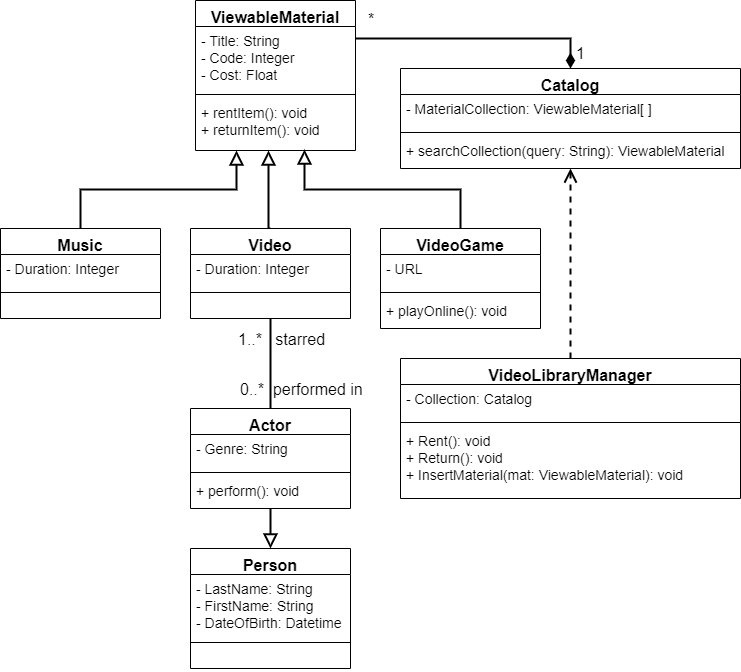

The diagram above was exported from draw.io. Its source (the exported page's mxGraphModel, read from the mxfile embedded in the PNG):
<mxGraphModel dx="1422" dy="745" grid="1" gridSize="10" guides="1" tooltips="1" connect="1" arrows="1" fold="1" page="1" pageScale="1" pageWidth="850" pageHeight="1100" math="0" shadow="0">
  <root>
    <mxCell id="0" />
    <mxCell id="1" parent="0" />
    <mxCell id="2" value="ViewableMaterial" style="swimlane;fontStyle=1;align=center;verticalAlign=top;childLayout=stackLayout;horizontal=1;startSize=26;horizontalStack=0;resizeParent=1;resizeParentMax=0;resizeLast=0;collapsible=1;marginBottom=0;strokeWidth=1;fontSize=16;" vertex="1" parent="1">
      <mxGeometry x="345" y="102" width="160" height="150" as="geometry" />
    </mxCell>
    <mxCell id="3" value="- Title: String&#10;- Code: Integer&#10;- Cost: Float" style="text;strokeColor=none;fillColor=none;align=left;verticalAlign=top;spacingLeft=4;spacingRight=4;overflow=hidden;rotatable=0;points=[[0,0.5],[1,0.5]];portConstraint=eastwest;fontSize=14;" vertex="1" parent="2">
      <mxGeometry y="26" width="160" height="64" as="geometry" />
    </mxCell>
    <mxCell id="4" value="" style="line;strokeWidth=1;fillColor=none;align=left;verticalAlign=middle;spacingTop=-1;spacingLeft=3;spacingRight=3;rotatable=0;labelPosition=right;points=[];portConstraint=eastwest;fontSize=14;" vertex="1" parent="2">
      <mxGeometry y="90" width="160" height="8" as="geometry" />
    </mxCell>
    <mxCell id="5" value="+ rentItem(): void&#10;+ returnItem(): void" style="text;strokeColor=none;fillColor=none;align=left;verticalAlign=top;spacingLeft=4;spacingRight=4;overflow=hidden;rotatable=0;points=[[0,0.5],[1,0.5]];portConstraint=eastwest;fontSize=14;" vertex="1" parent="2">
      <mxGeometry y="98" width="160" height="52" as="geometry" />
    </mxCell>
    <mxCell id="6" style="edgeStyle=orthogonalEdgeStyle;rounded=0;orthogonalLoop=1;jettySize=auto;html=1;exitX=0.5;exitY=0;exitDx=0;exitDy=0;entryX=0.256;entryY=1;entryDx=0;entryDy=0;entryPerimeter=0;endArrow=block;endFill=0;endSize=10;strokeWidth=2;fontSize=16;" edge="1" source="7" target="5" parent="1">
      <mxGeometry relative="1" as="geometry" />
    </mxCell>
    <mxCell id="7" value="Music" style="swimlane;fontStyle=1;align=center;verticalAlign=top;childLayout=stackLayout;horizontal=1;startSize=26;horizontalStack=0;resizeParent=1;resizeParentMax=0;resizeLast=0;collapsible=1;marginBottom=0;strokeWidth=1;fontSize=16;" vertex="1" parent="1">
      <mxGeometry x="150" y="330" width="160" height="90" as="geometry" />
    </mxCell>
    <mxCell id="8" value="- Duration: Integer" style="text;strokeColor=none;fillColor=none;align=left;verticalAlign=top;spacingLeft=4;spacingRight=4;overflow=hidden;rotatable=0;points=[[0,0.5],[1,0.5]];portConstraint=eastwest;fontSize=14;" vertex="1" parent="7">
      <mxGeometry y="26" width="160" height="34" as="geometry" />
    </mxCell>
    <mxCell id="9" value="" style="line;strokeWidth=1;fillColor=none;align=left;verticalAlign=middle;spacingTop=-1;spacingLeft=3;spacingRight=3;rotatable=0;labelPosition=right;points=[];portConstraint=eastwest;fontSize=14;" vertex="1" parent="7">
      <mxGeometry y="60" width="160" height="8" as="geometry" />
    </mxCell>
    <mxCell id="10" value=" " style="text;strokeColor=none;fillColor=none;align=left;verticalAlign=top;spacingLeft=4;spacingRight=4;overflow=hidden;rotatable=0;points=[[0,0.5],[1,0.5]];portConstraint=eastwest;fontSize=14;" vertex="1" parent="7">
      <mxGeometry y="68" width="160" height="22" as="geometry" />
    </mxCell>
    <mxCell id="11" style="edgeStyle=orthogonalEdgeStyle;rounded=0;orthogonalLoop=1;jettySize=auto;html=1;exitX=0.5;exitY=0;exitDx=0;exitDy=0;strokeWidth=2;fontSize=16;endArrow=block;endFill=0;endSize=10;entryX=0.456;entryY=1;entryDx=0;entryDy=0;entryPerimeter=0;" edge="1" source="12" target="5" parent="1">
      <mxGeometry relative="1" as="geometry">
        <mxPoint x="420" y="260" as="targetPoint" />
        <Array as="points">
          <mxPoint x="418" y="330" />
        </Array>
      </mxGeometry>
    </mxCell>
    <mxCell id="12" value="Video" style="swimlane;fontStyle=1;align=center;verticalAlign=top;childLayout=stackLayout;horizontal=1;startSize=26;horizontalStack=0;resizeParent=1;resizeParentMax=0;resizeLast=0;collapsible=1;marginBottom=0;strokeWidth=1;fontSize=16;" vertex="1" parent="1">
      <mxGeometry x="340" y="330" width="160" height="90" as="geometry" />
    </mxCell>
    <mxCell id="13" value="- Duration: Integer" style="text;strokeColor=none;fillColor=none;align=left;verticalAlign=top;spacingLeft=4;spacingRight=4;overflow=hidden;rotatable=0;points=[[0,0.5],[1,0.5]];portConstraint=eastwest;fontSize=14;" vertex="1" parent="12">
      <mxGeometry y="26" width="160" height="34" as="geometry" />
    </mxCell>
    <mxCell id="14" value="" style="line;strokeWidth=1;fillColor=none;align=left;verticalAlign=middle;spacingTop=-1;spacingLeft=3;spacingRight=3;rotatable=0;labelPosition=right;points=[];portConstraint=eastwest;fontSize=14;" vertex="1" parent="12">
      <mxGeometry y="60" width="160" height="8" as="geometry" />
    </mxCell>
    <mxCell id="15" value=" " style="text;strokeColor=none;fillColor=none;align=left;verticalAlign=top;spacingLeft=4;spacingRight=4;overflow=hidden;rotatable=0;points=[[0,0.5],[1,0.5]];portConstraint=eastwest;fontSize=14;" vertex="1" parent="12">
      <mxGeometry y="68" width="160" height="22" as="geometry" />
    </mxCell>
    <mxCell id="16" style="edgeStyle=orthogonalEdgeStyle;rounded=0;orthogonalLoop=1;jettySize=auto;html=1;exitX=0.5;exitY=0;exitDx=0;exitDy=0;entryX=0.681;entryY=0.981;entryDx=0;entryDy=0;entryPerimeter=0;endArrow=block;endFill=0;endSize=10;strokeWidth=2;fontSize=16;" edge="1" source="17" target="5" parent="1">
      <mxGeometry relative="1" as="geometry" />
    </mxCell>
    <mxCell id="17" value="VideoGame" style="swimlane;fontStyle=1;align=center;verticalAlign=top;childLayout=stackLayout;horizontal=1;startSize=26;horizontalStack=0;resizeParent=1;resizeParentMax=0;resizeLast=0;collapsible=1;marginBottom=0;strokeWidth=1;fontSize=16;" vertex="1" parent="1">
      <mxGeometry x="530" y="330" width="160" height="100" as="geometry" />
    </mxCell>
    <mxCell id="18" value="- URL" style="text;strokeColor=none;fillColor=none;align=left;verticalAlign=top;spacingLeft=4;spacingRight=4;overflow=hidden;rotatable=0;points=[[0,0.5],[1,0.5]];portConstraint=eastwest;fontSize=14;" vertex="1" parent="17">
      <mxGeometry y="26" width="160" height="34" as="geometry" />
    </mxCell>
    <mxCell id="19" value="" style="line;strokeWidth=1;fillColor=none;align=left;verticalAlign=middle;spacingTop=-1;spacingLeft=3;spacingRight=3;rotatable=0;labelPosition=right;points=[];portConstraint=eastwest;fontSize=14;" vertex="1" parent="17">
      <mxGeometry y="60" width="160" height="8" as="geometry" />
    </mxCell>
    <mxCell id="20" value="+ playOnline(): void" style="text;strokeColor=none;fillColor=none;align=left;verticalAlign=top;spacingLeft=4;spacingRight=4;overflow=hidden;rotatable=0;points=[[0,0.5],[1,0.5]];portConstraint=eastwest;fontSize=14;" vertex="1" parent="17">
      <mxGeometry y="68" width="160" height="32" as="geometry" />
    </mxCell>
    <mxCell id="21" value="Catalog" style="swimlane;fontStyle=1;align=center;verticalAlign=top;childLayout=stackLayout;horizontal=1;startSize=26;horizontalStack=0;resizeParent=1;resizeParentMax=0;resizeLast=0;collapsible=1;marginBottom=0;strokeWidth=1;fontSize=16;" vertex="1" parent="1">
      <mxGeometry x="550" y="170" width="340" height="100" as="geometry" />
    </mxCell>
    <mxCell id="22" value="- MaterialCollection: ViewableMaterial[ ]" style="text;strokeColor=none;fillColor=none;align=left;verticalAlign=top;spacingLeft=4;spacingRight=4;overflow=hidden;rotatable=0;points=[[0,0.5],[1,0.5]];portConstraint=eastwest;fontSize=14;" vertex="1" parent="21">
      <mxGeometry y="26" width="340" height="34" as="geometry" />
    </mxCell>
    <mxCell id="23" value="" style="line;strokeWidth=1;fillColor=none;align=left;verticalAlign=middle;spacingTop=-1;spacingLeft=3;spacingRight=3;rotatable=0;labelPosition=right;points=[];portConstraint=eastwest;fontSize=14;" vertex="1" parent="21">
      <mxGeometry y="60" width="340" height="8" as="geometry" />
    </mxCell>
    <mxCell id="24" value="+ searchCollection(query: String): ViewableMaterial" style="text;strokeColor=none;fillColor=none;align=left;verticalAlign=top;spacingLeft=4;spacingRight=4;overflow=hidden;rotatable=0;points=[[0,0.5],[1,0.5]];portConstraint=eastwest;fontSize=14;" vertex="1" parent="21">
      <mxGeometry y="68" width="340" height="32" as="geometry" />
    </mxCell>
    <mxCell id="25" style="edgeStyle=orthogonalEdgeStyle;rounded=0;orthogonalLoop=1;jettySize=auto;html=1;endArrow=diamondThin;endFill=1;endSize=10;strokeWidth=2;fontSize=16;" edge="1" target="21" parent="1">
      <mxGeometry relative="1" as="geometry">
        <mxPoint x="505" y="140" as="sourcePoint" />
        <Array as="points">
          <mxPoint x="505" y="140" />
          <mxPoint x="720" y="140" />
        </Array>
      </mxGeometry>
    </mxCell>
    <mxCell id="26" value="1" style="text;html=1;align=center;verticalAlign=middle;resizable=0;points=[];labelBackgroundColor=#ffffff;fontSize=16;" vertex="1" connectable="0" parent="25">
      <mxGeometry x="0.8667" relative="1" as="geometry">
        <mxPoint x="10" as="offset" />
      </mxGeometry>
    </mxCell>
    <mxCell id="27" value="*" style="text;html=1;align=center;verticalAlign=middle;resizable=0;points=[];labelBackgroundColor=#ffffff;fontSize=16;" vertex="1" connectable="0" parent="25">
      <mxGeometry x="-0.9423" y="4" relative="1" as="geometry">
        <mxPoint x="8" y="-16" as="offset" />
      </mxGeometry>
    </mxCell>
    <mxCell id="28" style="edgeStyle=orthogonalEdgeStyle;rounded=0;orthogonalLoop=1;jettySize=auto;html=1;exitX=0.5;exitY=0;exitDx=0;exitDy=0;endArrow=open;endFill=0;endSize=10;strokeWidth=2;fontSize=16;dashed=1;" edge="1" source="29" target="21" parent="1">
      <mxGeometry relative="1" as="geometry" />
    </mxCell>
    <mxCell id="29" value="VideoLibraryManager" style="swimlane;fontStyle=1;align=center;verticalAlign=top;childLayout=stackLayout;horizontal=1;startSize=26;horizontalStack=0;resizeParent=1;resizeParentMax=0;resizeLast=0;collapsible=1;marginBottom=0;strokeWidth=1;fontSize=16;" vertex="1" parent="1">
      <mxGeometry x="550" y="460" width="340" height="140" as="geometry" />
    </mxCell>
    <mxCell id="30" value="- Collection: Catalog " style="text;strokeColor=none;fillColor=none;align=left;verticalAlign=top;spacingLeft=4;spacingRight=4;overflow=hidden;rotatable=0;points=[[0,0.5],[1,0.5]];portConstraint=eastwest;fontSize=14;" vertex="1" parent="29">
      <mxGeometry y="26" width="340" height="34" as="geometry" />
    </mxCell>
    <mxCell id="31" value="" style="line;strokeWidth=1;fillColor=none;align=left;verticalAlign=middle;spacingTop=-1;spacingLeft=3;spacingRight=3;rotatable=0;labelPosition=right;points=[];portConstraint=eastwest;fontSize=14;" vertex="1" parent="29">
      <mxGeometry y="60" width="340" height="8" as="geometry" />
    </mxCell>
    <mxCell id="32" value="+ Rent(): void&#10;+ Return(): void&#10;+ InsertMaterial(mat: ViewableMaterial): void" style="text;strokeColor=none;fillColor=none;align=left;verticalAlign=top;spacingLeft=4;spacingRight=4;overflow=hidden;rotatable=0;points=[[0,0.5],[1,0.5]];portConstraint=eastwest;fontSize=14;" vertex="1" parent="29">
      <mxGeometry y="68" width="340" height="72" as="geometry" />
    </mxCell>
    <mxCell id="33" style="edgeStyle=orthogonalEdgeStyle;rounded=0;orthogonalLoop=1;jettySize=auto;html=1;exitX=0.5;exitY=0;exitDx=0;exitDy=0;endArrow=none;endFill=0;endSize=10;strokeWidth=2;fontSize=16;" edge="1" source="34" target="12" parent="1">
      <mxGeometry relative="1" as="geometry" />
    </mxCell>
    <mxCell id="34" value="Actor" style="swimlane;fontStyle=1;align=center;verticalAlign=top;childLayout=stackLayout;horizontal=1;startSize=26;horizontalStack=0;resizeParent=1;resizeParentMax=0;resizeLast=0;collapsible=1;marginBottom=0;strokeWidth=1;fontSize=16;" vertex="1" parent="1">
      <mxGeometry x="340" y="510" width="160" height="100" as="geometry" />
    </mxCell>
    <mxCell id="35" value="- Genre: String" style="text;strokeColor=none;fillColor=none;align=left;verticalAlign=top;spacingLeft=4;spacingRight=4;overflow=hidden;rotatable=0;points=[[0,0.5],[1,0.5]];portConstraint=eastwest;fontSize=14;" vertex="1" parent="34">
      <mxGeometry y="26" width="160" height="34" as="geometry" />
    </mxCell>
    <mxCell id="36" value="" style="line;strokeWidth=1;fillColor=none;align=left;verticalAlign=middle;spacingTop=-1;spacingLeft=3;spacingRight=3;rotatable=0;labelPosition=right;points=[];portConstraint=eastwest;fontSize=14;" vertex="1" parent="34">
      <mxGeometry y="60" width="160" height="8" as="geometry" />
    </mxCell>
    <mxCell id="37" value="+ perform(): void" style="text;strokeColor=none;fillColor=none;align=left;verticalAlign=top;spacingLeft=4;spacingRight=4;overflow=hidden;rotatable=0;points=[[0,0.5],[1,0.5]];portConstraint=eastwest;fontSize=14;" vertex="1" parent="34">
      <mxGeometry y="68" width="160" height="32" as="geometry" />
    </mxCell>
    <mxCell id="38" value="Person" style="swimlane;fontStyle=1;align=center;verticalAlign=top;childLayout=stackLayout;horizontal=1;startSize=26;horizontalStack=0;resizeParent=1;resizeParentMax=0;resizeLast=0;collapsible=1;marginBottom=0;strokeWidth=1;fontSize=16;" vertex="1" parent="1">
      <mxGeometry x="340" y="650" width="160" height="120" as="geometry" />
    </mxCell>
    <mxCell id="39" value="- LastName: String&#10;- FirstName: String&#10;- DateOfBirth: Datetime" style="text;strokeColor=none;fillColor=none;align=left;verticalAlign=top;spacingLeft=4;spacingRight=4;overflow=hidden;rotatable=0;points=[[0,0.5],[1,0.5]];portConstraint=eastwest;fontSize=14;" vertex="1" parent="38">
      <mxGeometry y="26" width="160" height="64" as="geometry" />
    </mxCell>
    <mxCell id="40" value="" style="line;strokeWidth=1;fillColor=none;align=left;verticalAlign=middle;spacingTop=-1;spacingLeft=3;spacingRight=3;rotatable=0;labelPosition=right;points=[];portConstraint=eastwest;fontSize=14;" vertex="1" parent="38">
      <mxGeometry y="90" width="160" height="8" as="geometry" />
    </mxCell>
    <mxCell id="41" value=" " style="text;strokeColor=none;fillColor=none;align=left;verticalAlign=top;spacingLeft=4;spacingRight=4;overflow=hidden;rotatable=0;points=[[0,0.5],[1,0.5]];portConstraint=eastwest;fontSize=14;" vertex="1" parent="38">
      <mxGeometry y="98" width="160" height="22" as="geometry" />
    </mxCell>
    <mxCell id="42" style="edgeStyle=orthogonalEdgeStyle;rounded=0;orthogonalLoop=1;jettySize=auto;html=1;strokeWidth=2;fontSize=16;endArrow=block;endFill=0;endSize=10;" edge="1" source="34" target="38" parent="1">
      <mxGeometry relative="1" as="geometry">
        <mxPoint x="112" y="678" as="sourcePoint" />
        <mxPoint x="110" y="600" as="targetPoint" />
        <Array as="points">
          <mxPoint x="420" y="678" />
          <mxPoint x="420" y="678" />
        </Array>
      </mxGeometry>
    </mxCell>
    <mxCell id="43" value="0..*&amp;nbsp; performed in" style="text;html=1;align=center;verticalAlign=middle;resizable=0;points=[];autosize=1;fontSize=16;" vertex="1" parent="1">
      <mxGeometry x="381" y="480" width="140" height="20" as="geometry" />
    </mxCell>
    <mxCell id="44" value="1..*&amp;nbsp; &amp;nbsp;starred" style="text;html=1;align=center;verticalAlign=middle;resizable=0;points=[];autosize=1;fontSize=16;" vertex="1" parent="1">
      <mxGeometry x="381" y="430" width="100" height="20" as="geometry" />
    </mxCell>
  </root>
</mxGraphModel>